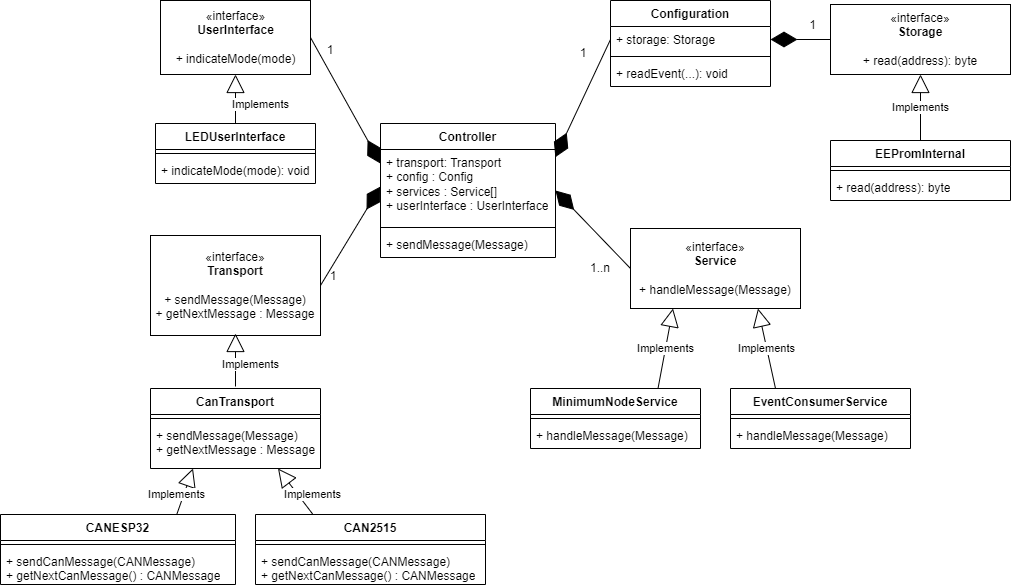

The diagram above was exported from draw.io. Its source (the exported page's mxGraphModel, read from the mxfile embedded in the PNG):
<mxGraphModel dx="1959" dy="736" grid="1" gridSize="10" guides="1" tooltips="1" connect="1" arrows="1" fold="1" page="1" pageScale="1" pageWidth="850" pageHeight="1100" math="0" shadow="0">
  <root>
    <mxCell id="0" />
    <mxCell id="1" parent="0" />
    <mxCell id="PldmNTXpg_jwSmRy-WnT-1" value="Controller" style="swimlane;fontStyle=1;align=center;verticalAlign=top;childLayout=stackLayout;horizontal=1;startSize=26;horizontalStack=0;resizeParent=1;resizeParentMax=0;resizeLast=0;collapsible=1;marginBottom=0;whiteSpace=wrap;html=1;" parent="1" vertex="1">
      <mxGeometry x="310" y="299" width="175" height="134" as="geometry" />
    </mxCell>
    <mxCell id="PldmNTXpg_jwSmRy-WnT-2" value="+ transport: Transport&lt;br&gt;+ config : Config&lt;br&gt;+ services : Service[]&lt;br&gt;+ userInterface : UserInterface" style="text;strokeColor=none;fillColor=none;align=left;verticalAlign=top;spacingLeft=4;spacingRight=4;overflow=hidden;rotatable=0;points=[[0,0.5],[1,0.5]];portConstraint=eastwest;whiteSpace=wrap;html=1;" parent="PldmNTXpg_jwSmRy-WnT-1" vertex="1">
      <mxGeometry y="26" width="175" height="74" as="geometry" />
    </mxCell>
    <mxCell id="PldmNTXpg_jwSmRy-WnT-3" value="" style="line;strokeWidth=1;fillColor=none;align=left;verticalAlign=middle;spacingTop=-1;spacingLeft=3;spacingRight=3;rotatable=0;labelPosition=right;points=[];portConstraint=eastwest;strokeColor=inherit;" parent="PldmNTXpg_jwSmRy-WnT-1" vertex="1">
      <mxGeometry y="100" width="175" height="8" as="geometry" />
    </mxCell>
    <mxCell id="PldmNTXpg_jwSmRy-WnT-4" value="+ sendMessage(Message)" style="text;strokeColor=none;fillColor=none;align=left;verticalAlign=top;spacingLeft=4;spacingRight=4;overflow=hidden;rotatable=0;points=[[0,0.5],[1,0.5]];portConstraint=eastwest;whiteSpace=wrap;html=1;" parent="PldmNTXpg_jwSmRy-WnT-1" vertex="1">
      <mxGeometry y="108" width="175" height="26" as="geometry" />
    </mxCell>
    <mxCell id="PldmNTXpg_jwSmRy-WnT-5" value="«interface»&lt;br&gt;&lt;b&gt;Transport&lt;br&gt;&lt;br&gt;&lt;/b&gt;+ sendMessage(Message)&lt;br&gt;+ getNextMessage : Message" style="html=1;whiteSpace=wrap;" parent="1" vertex="1">
      <mxGeometry x="80" y="411" width="170" height="100" as="geometry" />
    </mxCell>
    <mxCell id="PldmNTXpg_jwSmRy-WnT-6" value="CAN2515" style="swimlane;fontStyle=1;align=center;verticalAlign=top;childLayout=stackLayout;horizontal=1;startSize=26;horizontalStack=0;resizeParent=1;resizeParentMax=0;resizeLast=0;collapsible=1;marginBottom=0;whiteSpace=wrap;html=1;" parent="1" vertex="1">
      <mxGeometry x="185" y="690" width="230" height="70" as="geometry" />
    </mxCell>
    <mxCell id="PldmNTXpg_jwSmRy-WnT-8" value="" style="line;strokeWidth=1;fillColor=none;align=left;verticalAlign=middle;spacingTop=-1;spacingLeft=3;spacingRight=3;rotatable=0;labelPosition=right;points=[];portConstraint=eastwest;strokeColor=inherit;" parent="PldmNTXpg_jwSmRy-WnT-6" vertex="1">
      <mxGeometry y="26" width="230" height="8" as="geometry" />
    </mxCell>
    <mxCell id="PldmNTXpg_jwSmRy-WnT-9" value="+ sendCanMessage(CANMessage)&lt;br&gt;+ getNextCanMessage() : CANMessage" style="text;strokeColor=none;fillColor=none;align=left;verticalAlign=top;spacingLeft=4;spacingRight=4;overflow=hidden;rotatable=0;points=[[0,0.5],[1,0.5]];portConstraint=eastwest;whiteSpace=wrap;html=1;" parent="PldmNTXpg_jwSmRy-WnT-6" vertex="1">
      <mxGeometry y="34" width="230" height="36" as="geometry" />
    </mxCell>
    <mxCell id="PldmNTXpg_jwSmRy-WnT-10" value="CANESP32" style="swimlane;fontStyle=1;align=center;verticalAlign=top;childLayout=stackLayout;horizontal=1;startSize=26;horizontalStack=0;resizeParent=1;resizeParentMax=0;resizeLast=0;collapsible=1;marginBottom=0;whiteSpace=wrap;html=1;" parent="1" vertex="1">
      <mxGeometry x="-70" y="690" width="235" height="70" as="geometry" />
    </mxCell>
    <mxCell id="PldmNTXpg_jwSmRy-WnT-12" value="" style="line;strokeWidth=1;fillColor=none;align=left;verticalAlign=middle;spacingTop=-1;spacingLeft=3;spacingRight=3;rotatable=0;labelPosition=right;points=[];portConstraint=eastwest;strokeColor=inherit;" parent="PldmNTXpg_jwSmRy-WnT-10" vertex="1">
      <mxGeometry y="26" width="235" height="8" as="geometry" />
    </mxCell>
    <mxCell id="PldmNTXpg_jwSmRy-WnT-13" value="+ sendCanMessage(CANMessage)&lt;br&gt;+ getNextCanMessage() : CANMessage" style="text;strokeColor=none;fillColor=none;align=left;verticalAlign=top;spacingLeft=4;spacingRight=4;overflow=hidden;rotatable=0;points=[[0,0.5],[1,0.5]];portConstraint=eastwest;whiteSpace=wrap;html=1;" parent="PldmNTXpg_jwSmRy-WnT-10" vertex="1">
      <mxGeometry y="34" width="235" height="36" as="geometry" />
    </mxCell>
    <mxCell id="PldmNTXpg_jwSmRy-WnT-15" value="Implements" style="endArrow=block;endSize=16;endFill=0;html=1;rounded=0;entryX=0.75;entryY=1;entryDx=0;entryDy=0;exitX=0.25;exitY=0;exitDx=0;exitDy=0;" parent="1" source="PldmNTXpg_jwSmRy-WnT-6" target="10" edge="1">
      <mxGeometry x="-0.4493" y="-12" width="160" relative="1" as="geometry">
        <mxPoint x="370" y="683" as="sourcePoint" />
        <mxPoint x="222.5" y="660" as="targetPoint" />
        <mxPoint as="offset" />
      </mxGeometry>
    </mxCell>
    <mxCell id="PldmNTXpg_jwSmRy-WnT-16" value="Implements" style="endArrow=block;endSize=16;endFill=0;html=1;rounded=0;exitX=0.75;exitY=0;exitDx=0;exitDy=0;entryX=0.25;entryY=1;entryDx=0;entryDy=0;" parent="1" source="PldmNTXpg_jwSmRy-WnT-10" target="10" edge="1">
      <mxGeometry x="-0.2269" y="7" width="160" relative="1" as="geometry">
        <mxPoint x="370" y="683" as="sourcePoint" />
        <mxPoint x="147.5" y="660" as="targetPoint" />
        <mxPoint as="offset" />
      </mxGeometry>
    </mxCell>
    <mxCell id="PldmNTXpg_jwSmRy-WnT-18" value="" style="endArrow=diamondThin;endFill=1;endSize=24;html=1;rounded=0;exitX=1;exitY=0.5;exitDx=0;exitDy=0;entryX=0;entryY=0.5;entryDx=0;entryDy=0;" parent="1" source="PldmNTXpg_jwSmRy-WnT-5" target="PldmNTXpg_jwSmRy-WnT-2" edge="1">
      <mxGeometry width="160" relative="1" as="geometry">
        <mxPoint x="360" y="534" as="sourcePoint" />
        <mxPoint x="330" y="476" as="targetPoint" />
      </mxGeometry>
    </mxCell>
    <mxCell id="PldmNTXpg_jwSmRy-WnT-19" value="«interface»&lt;br&gt;&lt;b&gt;Service&lt;br&gt;&lt;br&gt;&lt;/b&gt;+ handleMessage(Message)&lt;b&gt;&lt;br&gt;&lt;/b&gt;" style="html=1;whiteSpace=wrap;" parent="1" vertex="1">
      <mxGeometry x="560" y="404" width="170" height="80" as="geometry" />
    </mxCell>
    <mxCell id="PldmNTXpg_jwSmRy-WnT-20" value="MinimumNodeService" style="swimlane;fontStyle=1;align=center;verticalAlign=top;childLayout=stackLayout;horizontal=1;startSize=26;horizontalStack=0;resizeParent=1;resizeParentMax=0;resizeLast=0;collapsible=1;marginBottom=0;whiteSpace=wrap;html=1;" parent="1" vertex="1">
      <mxGeometry x="460" y="564" width="170" height="60" as="geometry" />
    </mxCell>
    <mxCell id="PldmNTXpg_jwSmRy-WnT-22" value="" style="line;strokeWidth=1;fillColor=none;align=left;verticalAlign=middle;spacingTop=-1;spacingLeft=3;spacingRight=3;rotatable=0;labelPosition=right;points=[];portConstraint=eastwest;strokeColor=inherit;" parent="PldmNTXpg_jwSmRy-WnT-20" vertex="1">
      <mxGeometry y="26" width="170" height="8" as="geometry" />
    </mxCell>
    <mxCell id="PldmNTXpg_jwSmRy-WnT-23" value="+ handleMessage(Message)" style="text;strokeColor=none;fillColor=none;align=left;verticalAlign=top;spacingLeft=4;spacingRight=4;overflow=hidden;rotatable=0;points=[[0,0.5],[1,0.5]];portConstraint=eastwest;whiteSpace=wrap;html=1;" parent="PldmNTXpg_jwSmRy-WnT-20" vertex="1">
      <mxGeometry y="34" width="170" height="26" as="geometry" />
    </mxCell>
    <mxCell id="PldmNTXpg_jwSmRy-WnT-26" value="Implements" style="endArrow=block;endSize=16;endFill=0;html=1;rounded=0;entryX=0.25;entryY=1;entryDx=0;entryDy=0;exitX=0.75;exitY=0;exitDx=0;exitDy=0;" parent="1" source="PldmNTXpg_jwSmRy-WnT-20" target="PldmNTXpg_jwSmRy-WnT-19" edge="1">
      <mxGeometry width="160" relative="1" as="geometry">
        <mxPoint x="340" y="420" as="sourcePoint" />
        <mxPoint x="500" y="420" as="targetPoint" />
      </mxGeometry>
    </mxCell>
    <mxCell id="PldmNTXpg_jwSmRy-WnT-27" value="EventConsumerService" style="swimlane;fontStyle=1;align=center;verticalAlign=top;childLayout=stackLayout;horizontal=1;startSize=26;horizontalStack=0;resizeParent=1;resizeParentMax=0;resizeLast=0;collapsible=1;marginBottom=0;whiteSpace=wrap;html=1;" parent="1" vertex="1">
      <mxGeometry x="660" y="564" width="180" height="60" as="geometry" />
    </mxCell>
    <mxCell id="PldmNTXpg_jwSmRy-WnT-29" value="" style="line;strokeWidth=1;fillColor=none;align=left;verticalAlign=middle;spacingTop=-1;spacingLeft=3;spacingRight=3;rotatable=0;labelPosition=right;points=[];portConstraint=eastwest;strokeColor=inherit;" parent="PldmNTXpg_jwSmRy-WnT-27" vertex="1">
      <mxGeometry y="26" width="180" height="8" as="geometry" />
    </mxCell>
    <mxCell id="PldmNTXpg_jwSmRy-WnT-30" value="+ handleMessage(Message)" style="text;strokeColor=none;fillColor=none;align=left;verticalAlign=top;spacingLeft=4;spacingRight=4;overflow=hidden;rotatable=0;points=[[0,0.5],[1,0.5]];portConstraint=eastwest;whiteSpace=wrap;html=1;" parent="PldmNTXpg_jwSmRy-WnT-27" vertex="1">
      <mxGeometry y="34" width="180" height="26" as="geometry" />
    </mxCell>
    <mxCell id="PldmNTXpg_jwSmRy-WnT-31" value="Implements" style="endArrow=block;endSize=16;endFill=0;html=1;rounded=0;exitX=0.25;exitY=0;exitDx=0;exitDy=0;entryX=0.75;entryY=1;entryDx=0;entryDy=0;" parent="1" source="PldmNTXpg_jwSmRy-WnT-27" target="PldmNTXpg_jwSmRy-WnT-19" edge="1">
      <mxGeometry width="160" relative="1" as="geometry">
        <mxPoint x="370" y="420" as="sourcePoint" />
        <mxPoint x="740" y="450" as="targetPoint" />
      </mxGeometry>
    </mxCell>
    <mxCell id="PldmNTXpg_jwSmRy-WnT-33" value="" style="endArrow=diamondThin;endFill=1;endSize=24;html=1;rounded=0;entryX=1;entryY=0.5;entryDx=0;entryDy=0;exitX=0;exitY=0.5;exitDx=0;exitDy=0;" parent="1" source="PldmNTXpg_jwSmRy-WnT-19" target="PldmNTXpg_jwSmRy-WnT-1" edge="1">
      <mxGeometry width="160" relative="1" as="geometry">
        <mxPoint x="580" y="390" as="sourcePoint" />
        <mxPoint x="530" y="390" as="targetPoint" />
      </mxGeometry>
    </mxCell>
    <mxCell id="PldmNTXpg_jwSmRy-WnT-34" value="1..n" style="text;html=1;strokeColor=none;fillColor=none;align=center;verticalAlign=middle;whiteSpace=wrap;rounded=0;" parent="1" vertex="1">
      <mxGeometry x="505" y="432" width="50" height="23" as="geometry" />
    </mxCell>
    <mxCell id="PldmNTXpg_jwSmRy-WnT-37" value="1" style="text;html=1;strokeColor=none;fillColor=none;align=center;verticalAlign=middle;whiteSpace=wrap;rounded=0;" parent="1" vertex="1">
      <mxGeometry x="238" y="440" width="50" height="23" as="geometry" />
    </mxCell>
    <mxCell id="11FYTduV_qqA-rYNUbWm-27" value="«interface»&lt;br&gt;&lt;b&gt;Storage&lt;br&gt;&lt;br&gt;&lt;/b&gt;+ read(address): byte&lt;b&gt;&lt;br&gt;&lt;/b&gt;" style="html=1;whiteSpace=wrap;" parent="1" vertex="1">
      <mxGeometry x="760" y="180" width="180" height="70" as="geometry" />
    </mxCell>
    <mxCell id="11FYTduV_qqA-rYNUbWm-29" value="Configuration" style="swimlane;fontStyle=1;align=center;verticalAlign=top;childLayout=stackLayout;horizontal=1;startSize=26;horizontalStack=0;resizeParent=1;resizeParentMax=0;resizeLast=0;collapsible=1;marginBottom=0;whiteSpace=wrap;html=1;" parent="1" vertex="1">
      <mxGeometry x="540" y="176" width="160" height="86" as="geometry" />
    </mxCell>
    <mxCell id="11FYTduV_qqA-rYNUbWm-30" value="+ storage: Storage" style="text;strokeColor=none;fillColor=none;align=left;verticalAlign=top;spacingLeft=4;spacingRight=4;overflow=hidden;rotatable=0;points=[[0,0.5],[1,0.5]];portConstraint=eastwest;whiteSpace=wrap;html=1;" parent="11FYTduV_qqA-rYNUbWm-29" vertex="1">
      <mxGeometry y="26" width="160" height="26" as="geometry" />
    </mxCell>
    <mxCell id="11FYTduV_qqA-rYNUbWm-31" value="" style="line;strokeWidth=1;fillColor=none;align=left;verticalAlign=middle;spacingTop=-1;spacingLeft=3;spacingRight=3;rotatable=0;labelPosition=right;points=[];portConstraint=eastwest;strokeColor=inherit;" parent="11FYTduV_qqA-rYNUbWm-29" vertex="1">
      <mxGeometry y="52" width="160" height="8" as="geometry" />
    </mxCell>
    <mxCell id="11FYTduV_qqA-rYNUbWm-32" value="+ readEvent(...): void" style="text;strokeColor=none;fillColor=none;align=left;verticalAlign=top;spacingLeft=4;spacingRight=4;overflow=hidden;rotatable=0;points=[[0,0.5],[1,0.5]];portConstraint=eastwest;whiteSpace=wrap;html=1;" parent="11FYTduV_qqA-rYNUbWm-29" vertex="1">
      <mxGeometry y="60" width="160" height="26" as="geometry" />
    </mxCell>
    <mxCell id="11FYTduV_qqA-rYNUbWm-33" value="" style="endArrow=diamondThin;endFill=1;endSize=24;html=1;rounded=0;exitX=0;exitY=0.5;exitDx=0;exitDy=0;entryX=0.999;entryY=0.104;entryDx=0;entryDy=0;entryPerimeter=0;" parent="1" source="11FYTduV_qqA-rYNUbWm-30" target="PldmNTXpg_jwSmRy-WnT-2" edge="1">
      <mxGeometry width="160" relative="1" as="geometry">
        <mxPoint x="560" y="384" as="sourcePoint" />
        <mxPoint x="510" y="330" as="targetPoint" />
      </mxGeometry>
    </mxCell>
    <mxCell id="11FYTduV_qqA-rYNUbWm-34" value="" style="endArrow=diamondThin;endFill=1;endSize=24;html=1;rounded=0;exitX=0;exitY=0.5;exitDx=0;exitDy=0;entryX=1;entryY=0.5;entryDx=0;entryDy=0;" parent="1" source="11FYTduV_qqA-rYNUbWm-27" target="11FYTduV_qqA-rYNUbWm-30" edge="1">
      <mxGeometry width="160" relative="1" as="geometry">
        <mxPoint x="845" y="450" as="sourcePoint" />
        <mxPoint x="830" y="376" as="targetPoint" />
      </mxGeometry>
    </mxCell>
    <mxCell id="11FYTduV_qqA-rYNUbWm-36" value="Implements" style="endArrow=block;endSize=16;endFill=0;html=1;rounded=0;entryX=0.5;entryY=1;entryDx=0;entryDy=0;exitX=0.5;exitY=0;exitDx=0;exitDy=0;" parent="1" source="11FYTduV_qqA-rYNUbWm-37" target="11FYTduV_qqA-rYNUbWm-27" edge="1">
      <mxGeometry width="160" relative="1" as="geometry">
        <mxPoint x="955" y="456" as="sourcePoint" />
        <mxPoint x="950" y="416" as="targetPoint" />
      </mxGeometry>
    </mxCell>
    <mxCell id="11FYTduV_qqA-rYNUbWm-37" value="EEPromInternal" style="swimlane;fontStyle=1;align=center;verticalAlign=top;childLayout=stackLayout;horizontal=1;startSize=26;horizontalStack=0;resizeParent=1;resizeParentMax=0;resizeLast=0;collapsible=1;marginBottom=0;whiteSpace=wrap;html=1;" parent="1" vertex="1">
      <mxGeometry x="760" y="316" width="180" height="60" as="geometry" />
    </mxCell>
    <mxCell id="11FYTduV_qqA-rYNUbWm-39" value="" style="line;strokeWidth=1;fillColor=none;align=left;verticalAlign=middle;spacingTop=-1;spacingLeft=3;spacingRight=3;rotatable=0;labelPosition=right;points=[];portConstraint=eastwest;strokeColor=inherit;" parent="11FYTduV_qqA-rYNUbWm-37" vertex="1">
      <mxGeometry y="26" width="180" height="8" as="geometry" />
    </mxCell>
    <mxCell id="11FYTduV_qqA-rYNUbWm-40" value="+ read(address): byte" style="text;strokeColor=none;fillColor=none;align=left;verticalAlign=top;spacingLeft=4;spacingRight=4;overflow=hidden;rotatable=0;points=[[0,0.5],[1,0.5]];portConstraint=eastwest;whiteSpace=wrap;html=1;" parent="11FYTduV_qqA-rYNUbWm-37" vertex="1">
      <mxGeometry y="34" width="180" height="26" as="geometry" />
    </mxCell>
    <mxCell id="2" value="«interface»&lt;br&gt;&lt;b&gt;UserInterface&lt;/b&gt;&lt;br&gt;&lt;br&gt;+ indicateMode(mode)" style="html=1;" parent="1" vertex="1">
      <mxGeometry x="90" y="176" width="150" height="74" as="geometry" />
    </mxCell>
    <mxCell id="3" value="" style="endArrow=diamondThin;endFill=1;endSize=24;html=1;rounded=0;exitX=1;exitY=0.5;exitDx=0;exitDy=0;entryX=0.001;entryY=0.192;entryDx=0;entryDy=0;entryPerimeter=0;" parent="1" source="2" target="PldmNTXpg_jwSmRy-WnT-2" edge="1">
      <mxGeometry width="160" relative="1" as="geometry">
        <mxPoint x="272" y="212" as="sourcePoint" />
        <mxPoint x="332" y="113" as="targetPoint" />
      </mxGeometry>
    </mxCell>
    <mxCell id="4" value="1" style="text;html=1;strokeColor=none;fillColor=none;align=center;verticalAlign=middle;whiteSpace=wrap;rounded=0;" parent="1" vertex="1">
      <mxGeometry x="235" y="214" width="50" height="23" as="geometry" />
    </mxCell>
    <mxCell id="5" value="LEDUserInterface" style="swimlane;fontStyle=1;align=center;verticalAlign=top;childLayout=stackLayout;horizontal=1;startSize=26;horizontalStack=0;resizeParent=1;resizeParentMax=0;resizeLast=0;collapsible=1;marginBottom=0;" parent="1" vertex="1">
      <mxGeometry x="85" y="299" width="160" height="60" as="geometry" />
    </mxCell>
    <mxCell id="7" value="" style="line;strokeWidth=1;fillColor=none;align=left;verticalAlign=middle;spacingTop=-1;spacingLeft=3;spacingRight=3;rotatable=0;labelPosition=right;points=[];portConstraint=eastwest;strokeColor=inherit;" parent="5" vertex="1">
      <mxGeometry y="26" width="160" height="8" as="geometry" />
    </mxCell>
    <mxCell id="8" value="+ indicateMode(mode): void" style="text;strokeColor=none;fillColor=none;align=left;verticalAlign=top;spacingLeft=4;spacingRight=4;overflow=hidden;rotatable=0;points=[[0,0.5],[1,0.5]];portConstraint=eastwest;" parent="5" vertex="1">
      <mxGeometry y="34" width="160" height="26" as="geometry" />
    </mxCell>
    <mxCell id="9" value="Implements" style="endArrow=block;endSize=16;endFill=0;html=1;rounded=0;exitX=0.5;exitY=0;exitDx=0;exitDy=0;entryX=0.5;entryY=1;entryDx=0;entryDy=0;" parent="1" source="5" target="2" edge="1">
      <mxGeometry x="-0.2245" y="-25" width="160" relative="1" as="geometry">
        <mxPoint x="360" y="203" as="sourcePoint" />
        <mxPoint x="377.5" y="110" as="targetPoint" />
        <mxPoint as="offset" />
      </mxGeometry>
    </mxCell>
    <mxCell id="10" value="CanTransport" style="swimlane;fontStyle=1;align=center;verticalAlign=top;childLayout=stackLayout;horizontal=1;startSize=26;horizontalStack=0;resizeParent=1;resizeParentMax=0;resizeLast=0;collapsible=1;marginBottom=0;" vertex="1" parent="1">
      <mxGeometry x="80" y="564" width="170" height="80" as="geometry" />
    </mxCell>
    <mxCell id="12" value="" style="line;strokeWidth=1;fillColor=none;align=left;verticalAlign=middle;spacingTop=-1;spacingLeft=3;spacingRight=3;rotatable=0;labelPosition=right;points=[];portConstraint=eastwest;strokeColor=inherit;" vertex="1" parent="10">
      <mxGeometry y="26" width="170" height="8" as="geometry" />
    </mxCell>
    <mxCell id="13" value="+ sendMessage(Message)&#10;+ getNextMessage : Message" style="text;strokeColor=none;fillColor=none;align=left;verticalAlign=top;spacingLeft=4;spacingRight=4;overflow=hidden;rotatable=0;points=[[0,0.5],[1,0.5]];portConstraint=eastwest;" vertex="1" parent="10">
      <mxGeometry y="34" width="170" height="46" as="geometry" />
    </mxCell>
    <mxCell id="14" value="Implements" style="endArrow=block;endSize=16;endFill=0;html=1;rounded=0;entryX=0.5;entryY=1;entryDx=0;entryDy=0;exitX=0.5;exitY=0;exitDx=0;exitDy=0;" edge="1" parent="1">
      <mxGeometry x="-0.1698" y="-15" width="160" relative="1" as="geometry">
        <mxPoint x="165" y="562" as="sourcePoint" />
        <mxPoint x="165" y="509" as="targetPoint" />
        <mxPoint as="offset" />
      </mxGeometry>
    </mxCell>
    <mxCell id="15" value="1" style="text;html=1;strokeColor=none;fillColor=none;align=center;verticalAlign=middle;whiteSpace=wrap;rounded=0;" vertex="1" parent="1">
      <mxGeometry x="498" y="217" width="30" height="23" as="geometry" />
    </mxCell>
    <mxCell id="20" value="1" style="text;html=1;strokeColor=none;fillColor=none;align=center;verticalAlign=middle;whiteSpace=wrap;rounded=0;" vertex="1" parent="1">
      <mxGeometry x="725" y="189" width="35" height="23" as="geometry" />
    </mxCell>
  </root>
</mxGraphModel>